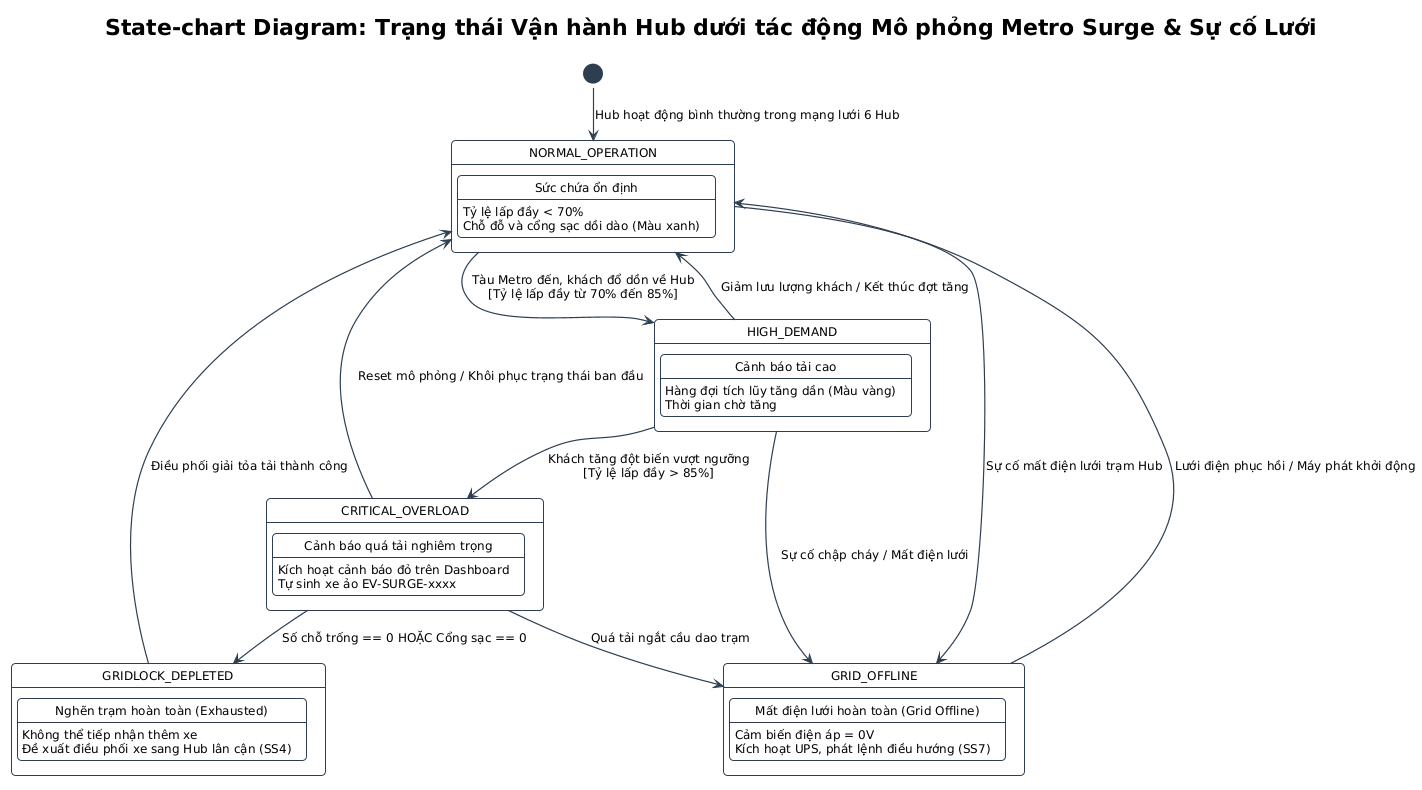

The diagram above was rendered by PlantUML. Its source (embedded in the PNG):
@startuml UC_SS6_Hub_Operational_statechart
!pragma layout smetana
!include ../../../common.puml
hide empty description

title State-chart Diagram: Trạng thái Vận hành Hub dưới tác động Mô phỏng Metro Surge & Sự cố Lưới

[*] --> NORMAL_OPERATION : Hub hoạt động bình thường trong mạng lưới 6 Hub

state NORMAL_OPERATION {
    state "Sức chứa ổn định" as STABLE
    STABLE : Tỷ lệ lấp đầy < 70%
    STABLE : Chỗ đỗ và cổng sạc dồi dào (Màu xanh)
}

NORMAL_OPERATION --> HIGH_DEMAND : Tàu Metro đến, khách đổ dồn về Hub\n[Tỷ lệ lấp đầy từ 70% đến 85%]

state HIGH_DEMAND {
    state "Cảnh báo tải cao" as ELEVATED_LOAD
    ELEVATED_LOAD : Hàng đợi tích lũy tăng dần (Màu vàng)
    ELEVATED_LOAD : Thời gian chờ tăng
}

HIGH_DEMAND --> CRITICAL_OVERLOAD : Khách tăng đột biến vượt ngưỡng\n[Tỷ lệ lấp đầy > 85%]
state CRITICAL_OVERLOAD {
    state "Cảnh báo quá tải nghiêm trọng" as OVERLOADED
    OVERLOADED : Kích hoạt cảnh báo đỏ trên Dashboard
    OVERLOADED : Tự sinh xe ảo EV-SURGE-xxxx
}

HIGH_DEMAND --> NORMAL_OPERATION : Giảm lưu lượng khách / Kết thúc đợt tăng
CRITICAL_OVERLOAD --> GRIDLOCK_DEPLETED : Số chỗ trống == 0 HOẶC Cổng sạc == 0

state GRIDLOCK_DEPLETED {
    state "Nghẽn trạm hoàn toàn (Exhausted)" as BLOCKED
    BLOCKED : Không thể tiếp nhận thêm xe
    BLOCKED : Đề xuất điều phối xe sang Hub lân cận (SS4)
}

GRIDLOCK_DEPLETED --> NORMAL_OPERATION : Điều phối giải tỏa tải thành công
CRITICAL_OVERLOAD --> NORMAL_OPERATION : Reset mô phỏng / Khôi phục trạng thái ban đầu

state GRID_OFFLINE {
    state "Mất điện lưới hoàn toàn (Grid Offline)" as POWER_OUTAGE
    POWER_OUTAGE : Cảm biến điện áp = 0V
    POWER_OUTAGE : Kích hoạt UPS, phát lệnh điều hướng (SS7)
}

NORMAL_OPERATION --> GRID_OFFLINE : Sự cố mất điện lưới trạm Hub
HIGH_DEMAND --> GRID_OFFLINE : Sự cố chập cháy / Mất điện lưới
CRITICAL_OVERLOAD --> GRID_OFFLINE : Quá tải ngắt cầu dao trạm
GRID_OFFLINE --> NORMAL_OPERATION : Lưới điện phục hồi / Máy phát khởi động

@enduml